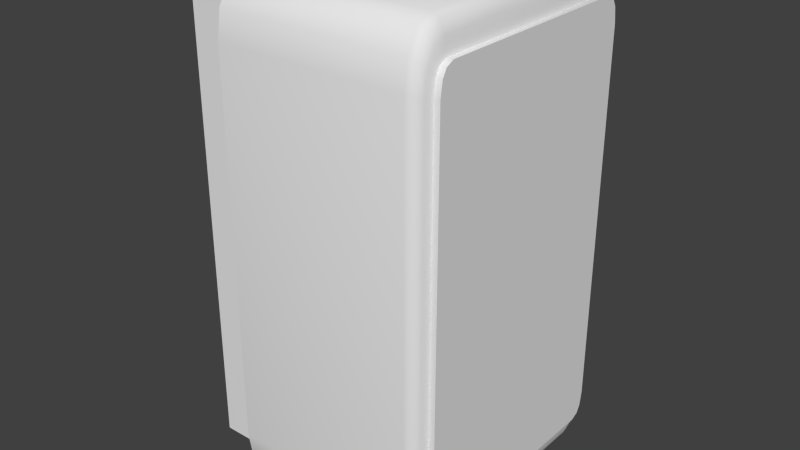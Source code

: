 # Source: radial-container.blend  (saved by Blender 2.71.6; exported with 4.5.12 LTS)
import bpy
from mathutils import Matrix  # noqa: F401  (used for matrix-valued properties, if any)

bpy.ops.wm.read_factory_settings(use_empty=True)
scene = bpy.context.scene
scene.name = 'Scene'

# ---- collections
col_collection_1 = bpy.data.collections.new('Collection 1'); scene.collection.children.link(col_collection_1)

# ---- materials (node trees are filled in below, after node groups)
mat_stripes = bpy.data.materials.new('stripes')
mat_stripes.alpha_threshold = 0.0
mat_stripes.use_transparent_shadow = False
mat_stripes.roughness = 0.5

# ---- node groups
ng_auto_smooth = bpy.data.node_groups.new('Auto Smooth', 'GeometryNodeTree')
_s = ng_auto_smooth.interface.new_socket(name='Geometry', in_out='OUTPUT', socket_type='NodeSocketGeometry')
_s = ng_auto_smooth.interface.new_socket(name='Geometry', in_out='INPUT', socket_type='NodeSocketGeometry')
_s = ng_auto_smooth.interface.new_socket(name='Angle', in_out='INPUT', socket_type='NodeSocketFloat')
_s.subtype = 'ANGLE'
_s.min_value = 0.0
_s.max_value = 3.142
ng_auto_smooth.is_modifier = True
_N = ng_auto_smooth.nodes; _L = ng_auto_smooth.links
n0 = _N.new('NodeGroupOutput'); n0.name = 'Group Output'; n0.location = (480, -100)
n1 = _N.new('NodeGroupInput'); n1.name = 'Group Input'; n1.location = (-420, -300)
n2 = _N.new('NodeGroupInput'); n2.name = 'Group Input.001'; n2.location = (-60, -100)
n3 = _N.new('GeometryNodeSetShadeSmooth'); n3.name = 'Set Shade Smooth'; n3.location = (120, -100)
n3.domain = 'EDGE'
n4 = _N.new('GeometryNodeSetShadeSmooth'); n4.name = 'Set Shade Smooth.001'; n4.location = (300, -100)
n5 = _N.new('GeometryNodeInputMeshEdgeAngle'); n5.name = 'Edge Angle'; n5.location = (-420, -220)
n6 = _N.new('GeometryNodeInputEdgeSmooth'); n6.name = 'Is Edge Smooth'; n6.location = (-60, -160)
n7 = _N.new('GeometryNodeInputShadeSmooth'); n7.name = 'Is Face Smooth'; n7.location = (-240, -340)
n8 = _N.new('FunctionNodeBooleanMath'); n8.name = 'Boolean Math'; n8.location = (-60, -220)
n9 = _N.new('FunctionNodeCompare'); n9.name = 'Compare'; n9.location = (-240, -180)
n9.operation = 'LESS_EQUAL'
_L.new(n5.outputs[0], n9.inputs[0])
_L.new(n4.outputs[0], n0.inputs[0])
_L.new(n1.outputs[1], n9.inputs[1])
_L.new(n9.outputs[0], n8.inputs[0])
_L.new(n7.outputs[0], n8.inputs[1])
_L.new(n2.outputs[0], n3.inputs[0])
_L.new(n6.outputs[0], n3.inputs[1])
_L.new(n3.outputs[0], n4.inputs[0])
_L.new(n8.outputs[0], n3.inputs[2])
n0.is_active_output = True

# ---- material node trees

# ---- world
world_world = bpy.data.worlds.new('World'); scene.world = world_world
world_world.color = (0.05088, 0.05088, 0.05088)
world_world.use_sun_shadow = False
world_world.sun_shadow_jitter_overblur = 0.0
world_world.cycles.sampling_method = 'MANUAL'
world_world.cycles.sample_map_resolution = 256

# ---- meshes
me_cube = bpy.data.meshes.new('Cube')
me_cube.from_pydata([(0.1797, 0.2173, -0.5), (0.2061, 0.2081, -0.4269), (0.1929, 0.2166, -0.4914), (0.2025, 0.2149, -0.468), (0.1797, 0.2776, -0.3914), (0.2061, 0.237, -0.3749), (0.1929, 0.2728, -0.3902), (0.2025, 0.2598, -0.3872), (0.1797, 0.2474, -0.4854), (0.2061, 0.2242, -0.4191), (0.1929, 0.2449, -0.4778), (0.2025, 0.2382, -0.4568), (0.1797, 0.2695, -0.4457), (0.2061, 0.2327, -0.4039), (0.1929, 0.2652, -0.4412), (0.2025, 0.2536, -0.4291), (0.1797, -0.2776, -0.3914), (0.2061, -0.237, -0.3749), (0.1929, -0.2728, -0.3902), (0.2025, -0.2598, -0.3872), (0.1797, -0.2173, -0.5), (0.2061, -0.2081, -0.4269), (0.1929, -0.2166, -0.4914), (0.2025, -0.2149, -0.468), (0.1797, -0.2695, -0.4457), (0.2061, -0.2327, -0.4039), (0.1929, -0.2652, -0.4412), (0.2025, -0.2536, -0.4291), (0.1797, -0.2474, -0.4854), (0.2061, -0.2242, -0.4191), (0.1929, -0.2449, -0.4778), (0.2025, -0.2382, -0.4568), (0.1797, 0.2776, 0.3914), (0.2061, 0.237, 0.3749), (0.1929, 0.2728, 0.3902), (0.2025, 0.2598, 0.3872), (0.1797, 0.2173, 0.5), (0.2061, 0.2081, 0.4269), (0.1929, 0.2166, 0.4914), (0.2025, 0.2149, 0.468), (0.1797, 0.2695, 0.4457), (0.2061, 0.2327, 0.4039), (0.1929, 0.2652, 0.4412), (0.2025, 0.2536, 0.4291), (0.1797, 0.2474, 0.4854), (0.2061, 0.2242, 0.4191), (0.1929, 0.2449, 0.4778), (0.2025, 0.2382, 0.4568), (0.1797, -0.2173, 0.5), (0.2061, -0.2081, 0.4269), (0.1929, -0.2166, 0.4914), (0.2025, -0.2149, 0.468), (0.1797, -0.2776, 0.3914), (0.2061, -0.237, 0.3749), (0.1929, -0.2728, 0.3902), (0.2025, -0.2598, 0.3872), (0.1797, -0.2474, 0.4854), (0.2061, -0.2242, 0.4191), (0.1929, -0.2449, 0.4778), (0.2025, -0.2382, 0.4568), (0.1797, -0.2695, 0.4457), (0.2061, -0.2327, 0.4039), (0.1929, -0.2652, 0.4412), (0.2025, -0.2536, 0.4291), (-0.2061, -0.2173, -0.5), (-0.2061, -0.2163, -0.4735), (-0.2061, -0.2776, -0.3914), (-0.2061, -0.2474, -0.4854), (-0.2061, -0.2695, -0.4457), (-0.2061, 0.2776, -0.3914), (-0.2061, 0.2163, -0.4735), (-0.2061, 0.2173, -0.5), (-0.2061, 0.2695, -0.4457), (-0.2061, 0.2474, -0.4854), (-0.2061, -0.2776, 0.3914), (-0.2061, -0.2163, 0.4735), (-0.2061, -0.2173, 0.5), (-0.2061, -0.2695, 0.4457), (-0.2061, -0.2474, 0.4854), (-0.2061, 0.2173, 0.5), (-0.2061, 0.2163, 0.4735), (-0.2061, 0.2776, 0.3914), (-0.2061, 0.2474, 0.4854), (-0.2061, 0.2695, 0.4457), (-0.3345, -0.2163, -0.4735), (-0.3345, 0.2163, -0.4735), (-0.3345, -0.2163, 0.4735), (-0.3345, 0.2163, 0.4735)], [], [(0, 71, 73, 8), (8, 73, 72, 12), (83, 40, 32, 81), (60, 77, 74, 52), (68, 24, 16, 66), (65, 75, 86, 84), (48, 36, 79, 76), (56, 78, 77, 60), (64, 20, 28, 67), (52, 74, 66, 16), (12, 72, 69, 4), (48, 76, 78, 56), (79, 36, 44, 82), (81, 32, 4, 69), (82, 44, 40, 83), (67, 28, 24, 68), (64, 71, 0, 20), (37, 45, 47, 39), (39, 47, 46, 38), (38, 46, 44, 36), (45, 41, 43, 47), (47, 43, 42, 46), (46, 42, 40, 44), (41, 33, 35, 43), (43, 35, 34, 42), (42, 34, 32, 40), (9, 1, 3, 11), (11, 3, 2, 10), (10, 2, 0, 8), (13, 9, 11, 15), (15, 11, 10, 14), (14, 10, 8, 12), (5, 13, 15, 7), (7, 15, 14, 6), (6, 14, 12, 4), (57, 49, 51, 59), (59, 51, 50, 58), (58, 50, 48, 56), (61, 57, 59, 63), (63, 59, 58, 62), (62, 58, 56, 60), (53, 61, 63, 55), (55, 63, 62, 54), (54, 62, 60, 52), (21, 29, 31, 23), (23, 31, 30, 22), (22, 30, 28, 20), (29, 25, 27, 31), (31, 27, 26, 30), (30, 26, 24, 28), (25, 17, 19, 27), (27, 19, 18, 26), (26, 18, 16, 24), (1, 21, 23, 3), (3, 23, 22, 2), (2, 22, 20, 0), (17, 53, 55, 19), (19, 55, 54, 18), (18, 54, 52, 16), (33, 5, 7, 35), (35, 7, 6, 34), (34, 6, 4, 32), (36, 48, 50, 38), (38, 50, 51, 39), (39, 51, 49, 37), (80, 79, 82, 83, 81, 69, 72, 73, 71, 70), (76, 79, 80, 75), (71, 64, 65, 70), (84, 86, 87, 85), (80, 70, 85, 87), (75, 80, 87, 86), (70, 65, 84, 85), (78, 76, 75, 65, 64, 67, 68, 66, 74, 77)])
me_cube.polygons.foreach_set('use_smooth', [1, 1, 1, 1, 1, 0, 1, 1, 1, 1, 1, 1, 1, 1, 1, 1, 1, 1, 1, 1, 1, 1, 1, 1, 1, 1, 1, 1, 1, 1, 1, 1, 1, 1, 1, 1, 1, 1, 1, 1, 1, 1, 1, 1, 1, 1, 1, 1, 1, 1, 1, 1, 1, 1, 1, 1, 1, 1, 1, 1, 1, 1, 1, 1, 1, 1, 1, 1, 0, 0, 0, 0, 1])
_uv = me_cube.uv_layers.new(name='UVMap')
_uv.uv.foreach_set('vector', [0.9364, 0.3962, 0.9866, 0.3962, 0.9866, 0.3919, 0.9364, 0.3919, 0.9364, 0.3919, 0.9866, 0.3919, 0.9866, 0.386, 0.9364, 0.386, 0.9866, 0.2699, 0.9364, 0.2699, 0.9364, 0.277, 0.9866, 0.277, 0.9364, 0.1929, 0.9866, 0.1929, 0.9866, 0.1857, 0.9364, 0.1857, 0.9866, 0.0768, 0.9364, 0.07679, 0.9364, 0.08393, 0.9866, 0.08393, 0.004976, 0.5837, 0.004976, 0.5208, 0.02565, 0.5208, 0.02565, 0.5837, 0.9364, 0.2031, 0.9364, 0.2596, 0.9866, 0.2596, 0.9866, 0.2031, 0.9364, 0.1988, 0.9866, 0.1988, 0.9866, 0.1929, 0.9364, 0.1929, 0.9866, 0.06653, 0.9364, 0.06653, 0.9364, 0.07088, 0.9866, 0.07088, 0.9364, 0.1857, 0.9866, 0.1857, 0.9866, 0.08393, 0.9364, 0.08393, 0.9364, 0.386, 0.9866, 0.386, 0.9866, 0.3788, 0.9364, 0.3788, 0.9364, 0.2031, 0.9866, 0.2031, 0.9866, 0.1988, 0.9364, 0.1988, 0.9866, 0.2596, 0.9364, 0.2596, 0.9364, 0.264, 0.9866, 0.264, 0.9866, 0.277, 0.9364, 0.277, 0.9364, 0.3788, 0.9866, 0.3788, 0.9866, 0.264, 0.9364, 0.264, 0.9364, 0.2699, 0.9866, 0.2699, 0.9866, 0.07088, 0.9364, 0.07088, 0.9364, 0.07679, 0.9866, 0.0768, 0.9866, 0.06653, 0.9866, 0.01003, 0.9364, 0.01003, 0.9364, 0.06653, 0.9261, 0.2627, 0.9261, 0.265, 0.9313, 0.2645, 0.9313, 0.2612, 0.9313, 0.2612, 0.9313, 0.2645, 0.9344, 0.2641, 0.9344, 0.26, 0.9344, 0.26, 0.9344, 0.2641, 0.9364, 0.264, 0.9364, 0.2596, 0.9281, 0.2701, 0.9281, 0.2723, 0.9321, 0.2708, 0.9321, 0.2667, 0.9321, 0.2667, 0.9321, 0.2708, 0.9346, 0.2701, 0.9346, 0.2647, 0.9346, 0.2647, 0.9346, 0.2701, 0.9364, 0.2699, 0.9364, 0.264, 0.9293, 0.2746, 0.9293, 0.2784, 0.9325, 0.2772, 0.9325, 0.2717, 0.9325, 0.2717, 0.9325, 0.2772, 0.9346, 0.2771, 0.9346, 0.2704, 0.9346, 0.2704, 0.9346, 0.2771, 0.9364, 0.277, 0.9364, 0.2699, 0.9261, 0.3908, 0.9261, 0.3932, 0.9313, 0.3947, 0.9313, 0.3913, 0.9313, 0.3913, 0.9313, 0.3947, 0.9344, 0.3958, 0.9344, 0.3917, 0.9344, 0.3917, 0.9344, 0.3958, 0.9364, 0.3962, 0.9364, 0.3919, 0.9281, 0.3835, 0.9281, 0.3858, 0.9321, 0.3892, 0.9321, 0.3851, 0.9321, 0.3851, 0.9321, 0.3892, 0.9346, 0.3911, 0.9346, 0.3857, 0.9346, 0.3857, 0.9346, 0.3911, 0.9364, 0.3919, 0.9364, 0.386, 0.9293, 0.3775, 0.9293, 0.3813, 0.9325, 0.3841, 0.9325, 0.3786, 0.9325, 0.3786, 0.9325, 0.3841, 0.9346, 0.3855, 0.9346, 0.3788, 0.9346, 0.3788, 0.9346, 0.3855, 0.9364, 0.386, 0.9364, 0.3788, 0.9261, 0.1977, 0.9261, 0.2001, 0.9313, 0.2016, 0.9313, 0.1982, 0.9313, 0.1982, 0.9313, 0.2016, 0.9344, 0.2027, 0.9344, 0.1986, 0.9344, 0.1986, 0.9344, 0.2027, 0.9364, 0.2031, 0.9364, 0.1988, 0.9281, 0.1904, 0.9281, 0.1927, 0.9321, 0.1961, 0.9321, 0.192, 0.9321, 0.192, 0.9321, 0.1961, 0.9346, 0.198, 0.9346, 0.1926, 0.9346, 0.1926, 0.9346, 0.198, 0.9364, 0.1988, 0.9364, 0.1929, 0.9293, 0.1844, 0.9293, 0.1882, 0.9325, 0.191, 0.9325, 0.1855, 0.9325, 0.1855, 0.9325, 0.191, 0.9346, 0.1924, 0.9346, 0.1857, 0.9346, 0.1857, 0.9346, 0.1924, 0.9364, 0.1929, 0.9364, 0.1857, 0.9261, 0.06959, 0.9261, 0.07192, 0.9313, 0.07143, 0.9313, 0.06806, 0.9313, 0.06806, 0.9313, 0.07143, 0.9344, 0.07103, 0.9344, 0.06694, 0.9344, 0.06694, 0.9344, 0.07103, 0.9364, 0.07088, 0.9364, 0.06653, 0.9281, 0.07696, 0.9281, 0.07922, 0.9321, 0.07767, 0.9321, 0.07356, 0.9321, 0.07356, 0.9321, 0.07767, 0.9346, 0.07703, 0.9346, 0.0716, 0.9346, 0.0716, 0.9346, 0.07703, 0.9364, 0.07679, 0.9364, 0.07088, 0.9293, 0.08146, 0.9293, 0.08527, 0.9325, 0.08414, 0.9325, 0.07862, 0.9325, 0.07862, 0.9325, 0.08414, 0.9346, 0.08399, 0.9346, 0.07728, 0.9346, 0.07728, 0.9346, 0.08399, 0.9364, 0.08393, 0.9364, 0.07679, 0.9257, 0.01122, 0.9257, 0.06534, 0.9311, 0.06622, 0.9311, 0.01033, 0.9311, 0.01033, 0.9311, 0.06622, 0.9344, 0.06645, 0.9344, 0.01011, 0.9344, 0.01011, 0.9344, 0.06645, 0.9364, 0.06653, 0.9364, 0.01003, 0.9295, 0.08607, 0.9295, 0.1836, 0.9325, 0.1852, 0.9325, 0.08448, 0.9325, 0.08448, 0.9325, 0.1852, 0.9346, 0.1856, 0.9346, 0.08408, 0.9346, 0.08408, 0.9346, 0.1856, 0.9364, 0.1857, 0.9364, 0.08393, 0.9295, 0.2792, 0.9295, 0.3767, 0.9325, 0.3783, 0.9325, 0.2776, 0.9325, 0.2776, 0.9325, 0.3783, 0.9346, 0.3787, 0.9346, 0.2772, 0.9346, 0.2772, 0.9346, 0.3787, 0.9364, 0.3788, 0.9364, 0.277, 0.9364, 0.2596, 0.9364, 0.2031, 0.9344, 0.2032, 0.9344, 0.2595, 0.9344, 0.2595, 0.9344, 0.2032, 0.9311, 0.2034, 0.9311, 0.2593, 0.9311, 0.2593, 0.9311, 0.2034, 0.9257, 0.2043, 0.9257, 0.2584, 0.9126, 0.1366, 0.9128, 0.1401, 0.9167, 0.1382, 0.9195, 0.133, 0.9206, 0.1259, 0.9206, 0.02415, 0.9195, 0.01709, 0.9167, 0.01192, 0.9128, 0.01003, 0.9126, 0.01347, 0.8563, 0.1401, 0.9128, 0.1401, 0.9126, 0.1366, 0.8564, 0.1366, 0.9128, 0.01003, 0.8563, 0.01003, 0.8564, 0.01347, 0.9126, 0.01347, 0.02565, 0.5837, 0.02565, 0.5208, 0.07736, 0.5208, 0.07736, 0.5837, 0.09803, 0.5208, 0.09803, 0.5837, 0.07736, 0.5837, 0.07736, 0.5208, 0.02565, 0.5002, 0.07736, 0.5002, 0.07736, 0.5208, 0.02565, 0.5208, 0.07736, 0.6044, 0.02565, 0.6044, 0.02565, 0.5837, 0.07736, 0.5837, 0.8523, 0.1382, 0.8563, 0.1401, 0.8564, 0.1366, 0.8564, 0.01347, 0.8563, 0.01003, 0.8523, 0.01192, 0.8495, 0.01709, 0.8484, 0.02415, 0.8484, 0.1259, 0.8495, 0.133])
me_cube.materials.append(mat_stripes)
me_cube.use_remesh_preserve_volume = False
me_cube.use_remesh_preserve_attributes = False
me_cube.use_mirror_vertex_groups = False
me_cube.update()
me_cube_002 = bpy.data.meshes.new('Cube.002')
me_cube_002.from_pydata([(-0.2174, -0.2776, -0.5), (-0.2174, 0.2776, -0.5), (0.2174, 0.2776, -0.5), (0.2174, -0.2776, -0.5), (-0.2174, -0.2776, 0.5), (-0.2174, 0.2776, 0.5), (0.2174, 0.2776, 0.5), (0.2174, -0.2776, 0.5)], [], [(4, 5, 1, 0), (5, 6, 2, 1), (6, 7, 3, 2), (7, 4, 0, 3), (0, 1, 2, 3), (7, 6, 5, 4)])
me_cube_002.use_remesh_preserve_volume = False
me_cube_002.use_remesh_preserve_attributes = False
me_cube_002.use_mirror_vertex_groups = False
me_cube_002.update()
me_cube_001 = bpy.data.meshes.new('Cube.001')
me_cube_001.from_pydata([(0.2009, 0.2126, -0.436), (0.2009, 0.242, -0.3829), (0.2009, 0.229, -0.4281), (0.2009, 0.2376, -0.4126), (0.2009, -0.242, -0.3829), (0.2009, -0.2126, -0.436), (0.2009, -0.2376, -0.4126), (0.2009, -0.229, -0.4281), (0.2009, 0.242, 0.3829), (0.2009, 0.2126, 0.436), (0.2009, 0.2376, 0.4126), (0.2009, 0.229, 0.4281), (0.2009, -0.2126, 0.436), (0.2009, -0.242, 0.3829), (0.2009, -0.229, 0.4281), (0.2009, -0.2376, 0.4126), (0.2174, 0.2126, -0.436), (0.2174, 0.242, -0.3829), (0.2174, 0.229, -0.4281), (0.2174, 0.2376, -0.4126), (0.2174, -0.242, -0.3829), (0.2174, -0.2126, -0.436), (0.2174, -0.2376, -0.4126), (0.2174, -0.229, -0.4281), (0.2174, 0.242, 0.3829), (0.2174, 0.2126, 0.436), (0.2174, 0.2376, 0.4126), (0.2174, 0.229, 0.4281), (0.2174, -0.2126, 0.436), (0.2174, -0.242, 0.3829), (0.2174, -0.229, 0.4281), (0.2174, -0.2376, 0.4126)], [], [(8, 1, 3, 2, 0, 5, 7, 6, 4, 13, 15, 14, 12, 9, 11, 10), (24, 26, 27, 25, 28, 30, 31, 29, 20, 22, 23, 21, 16, 18, 19, 17), (0, 2, 18, 16), (9, 12, 28, 25), (4, 6, 22, 20), (14, 15, 31, 30), (15, 13, 29, 31), (2, 3, 19, 18), (11, 9, 25, 27), (5, 0, 16, 21), (13, 4, 20, 29), (7, 5, 21, 23), (3, 1, 17, 19), (10, 11, 27, 26), (1, 8, 24, 17), (6, 7, 23, 22), (12, 14, 30, 28), (8, 10, 26, 24)])
me_cube_001.polygons.foreach_set('use_smooth', [0, 0, 1, 1, 1, 1, 1, 1, 1, 1, 1, 1, 1, 1, 1, 1, 1, 1])
_uv = me_cube_001.uv_layers.new(name='UVMap')
_uv.uv.foreach_set('vector', [0.5589, 0.009864, 0.9622, 0.009864, 0.9778, 0.01404, 0.986, 0.02221, 0.9901, 0.03781, 0.9901, 0.4411, 0.986, 0.4567, 0.9778, 0.4649, 0.9622, 0.469, 0.5589, 0.469, 0.5433, 0.4649, 0.5351, 0.4567, 0.531, 0.4411, 0.531, 0.03781, 0.5351, 0.02221, 0.5433, 0.01404, 0.0589, 0.4901, 0.04331, 0.486, 0.03514, 0.4778, 0.03096, 0.4622, 0.03096, 0.0589, 0.03514, 0.04331, 0.04331, 0.03514, 0.0589, 0.03096, 0.4622, 0.03096, 0.4778, 0.03514, 0.486, 0.04331, 0.4901, 0.0589, 0.4901, 0.4622, 0.486, 0.4778, 0.4778, 0.486, 0.4622, 0.4901, 0.5105, 0.4677, 0.5063, 0.4832, 0.486, 0.4778, 0.4901, 0.4622, 0.009866, 0.4622, 0.009864, 0.0589, 0.03096, 0.0589, 0.03096, 0.4622, 0.4677, 0.01058, 0.4832, 0.01476, 0.4778, 0.03514, 0.4622, 0.03096, 0.02022, 0.02839, 0.02839, 0.02022, 0.04331, 0.03514, 0.03514, 0.04331, 0.03785, 0.01476, 0.05344, 0.01058, 0.0589, 0.03096, 0.04331, 0.03514, 0.5009, 0.4927, 0.4927, 0.5009, 0.4778, 0.486, 0.486, 0.4778, 0.01476, 0.4832, 0.01059, 0.4677, 0.03096, 0.4622, 0.03514, 0.4778, 0.5112, 0.0589, 0.5112, 0.4622, 0.4901, 0.4622, 0.4901, 0.0589, 0.0589, 0.009864, 0.4622, 0.009865, 0.4622, 0.03096, 0.0589, 0.03096, 0.5063, 0.03785, 0.5105, 0.05344, 0.4901, 0.0589, 0.486, 0.04331, 0.4832, 0.5063, 0.4677, 0.5105, 0.4622, 0.4901, 0.4778, 0.486, 0.02839, 0.5009, 0.02022, 0.4927, 0.03514, 0.4778, 0.04331, 0.486, 0.4622, 0.5112, 0.0589, 0.5112, 0.0589, 0.4901, 0.4622, 0.4901, 0.4927, 0.02022, 0.5009, 0.02839, 0.486, 0.04331, 0.4778, 0.03514, 0.01058, 0.05344, 0.01476, 0.03785, 0.03514, 0.04331, 0.03096, 0.0589, 0.05344, 0.5105, 0.03785, 0.5063, 0.04331, 0.486, 0.0589, 0.4901])
me_cube_001.materials.append(mat_stripes)
me_cube_001.use_remesh_preserve_volume = False
me_cube_001.use_remesh_preserve_attributes = False
me_cube_001.use_mirror_vertex_groups = False
me_cube_001.update()

# ---- objects
ob_radial_container = bpy.data.objects.new('radial-container', me_cube)
ob_collider = bpy.data.objects.new('collider', me_cube_002)
ob_attachnode = bpy.data.objects.new('attachNode', None)
ob_panel = bpy.data.objects.new('panel', me_cube_001)

# ---- transforms, parenting, visibility, modifiers, constraints
ob_radial_container.location = (0.0, 0.0, 0.0)
ob_radial_container.lineart.crease_threshold = 0.0
_m = ob_radial_container.modifiers.new('Auto Smooth', 'NODES')
_m.node_group = ng_auto_smooth
_gi = [s.identifier for s in ng_auto_smooth.interface.items_tree if s.item_type == 'SOCKET' and s.in_out == 'INPUT']
_m[_gi[1]] = 1.047  # Angle
ob_collider.parent = ob_radial_container
ob_collider.location = (0.0, 0.0, 0.0)
ob_collider.hide_render = True
ob_collider.display_type = 'WIRE'
ob_collider.lineart.crease_threshold = 0.0
ob_attachnode.parent = ob_radial_container
ob_attachnode.location = (-0.2318, 0.0, 0.0)
ob_attachnode.empty_image_offset = (0.0, 0.0)
ob_attachnode.hide_render = True
ob_attachnode.lineart.crease_threshold = 0.0
ob_panel.parent = ob_radial_container
ob_panel.location = (0.0, 0.0, 0.0)
ob_panel.lineart.crease_threshold = 0.0
_m = ob_panel.modifiers.new('Auto Smooth', 'NODES')
_m.node_group = ng_auto_smooth
_gi = [s.identifier for s in ng_auto_smooth.interface.items_tree if s.item_type == 'SOCKET' and s.in_out == 'INPUT']
_m[_gi[1]] = 1.047  # Angle

# ---- collection membership
col_collection_1.objects.link(ob_radial_container)
col_collection_1.objects.link(ob_collider)
col_collection_1.objects.link(ob_attachnode)
col_collection_1.objects.link(ob_panel)

# ---- scene / render settings (as saved in the file)
scene.frame_start = 1; scene.frame_end = 250; scene.frame_set(1)
scene.render.engine = 'BLENDER_EEVEE_NEXT'
scene.render.resolution_percentage = 50
scene.render.dither_intensity = 0.0
scene.cycles.use_denoising = False
scene.cycles.samples = 10
scene.cycles.sampling_pattern = 'TABULATED_SOBOL'
scene.cycles.light_sampling_threshold = 0.0
scene.cycles.use_adaptive_sampling = False
scene.cycles.use_light_tree = False
scene.cycles.blur_glossy = 0.0
scene.cycles.pixel_filter_type = 'GAUSSIAN'
scene.cycles.sample_clamp_indirect = 0.0
scene.view_settings.view_transform = 'Standard'
bpy.context.view_layer.update()

# ---- added for rendering (the .blend has no active camera and no usable light): camera, sun
cam_auto = bpy.data.cameras.new('AutoCamera')
cam_auto.lens = 50.0
cam_auto.sensor_width = 36.0
cam_auto.clip_end = 1000.0
ob_auto_camera = bpy.data.objects.new('AutoCamera', cam_auto)
scene.collection.objects.link(ob_auto_camera)
ob_auto_camera.location = (1.11646, -1.40998, 0.939985)
ob_auto_camera.rotation_euler = (1.09748, -7.21219e-08, 0.694738)
scene.camera = ob_auto_camera
light_auto_sun = bpy.data.lights.new('AutoSun', 'SUN')
light_auto_sun.energy = 3.0
light_auto_sun.angle = 0.0523599
ob_auto_sun = bpy.data.objects.new('AutoSun', light_auto_sun)
scene.collection.objects.link(ob_auto_sun)
ob_auto_sun.rotation_euler = (0.872665, 0.174533, 0.523599)
bpy.context.view_layer.update()
